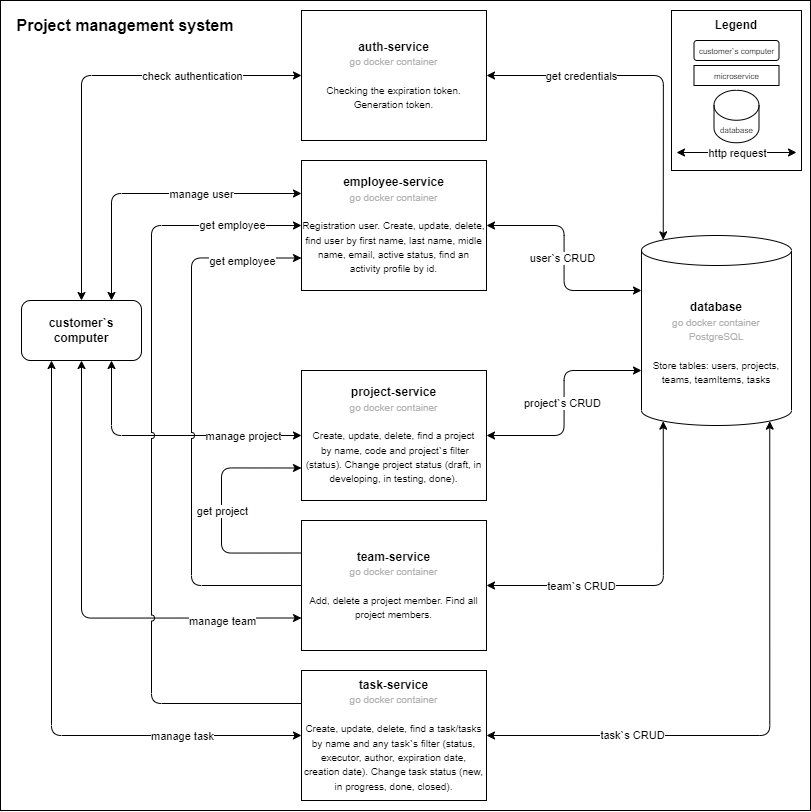

The diagram above was exported from draw.io. Its source (the exported page's mxGraphModel, read from the mxfile embedded in the PNG):
<mxGraphModel dx="1134" dy="626" grid="1" gridSize="10" guides="1" tooltips="1" connect="1" arrows="1" fold="1" page="1" pageScale="1" pageWidth="827" pageHeight="1169" math="0" shadow="0">
  <root>
    <mxCell id="0" />
    <mxCell id="1" parent="0" />
    <mxCell id="anv_v0dvvLosbIdGf6-w-45" value="" style="whiteSpace=wrap;html=1;aspect=fixed;" parent="1" vertex="1">
      <mxGeometry x="9" y="10" width="810" height="810" as="geometry" />
    </mxCell>
    <mxCell id="anv_v0dvvLosbIdGf6-w-1" value="&lt;b&gt;customer`s computer&lt;/b&gt;" style="rounded=1;whiteSpace=wrap;html=1;" parent="1" vertex="1">
      <mxGeometry x="30" y="310" width="120" height="60" as="geometry" />
    </mxCell>
    <mxCell id="anv_v0dvvLosbIdGf6-w-3" value="" style="endArrow=classic;html=1;rounded=1;endFill=1;strokeColor=default;startArrow=classic;startFill=1;exitX=0.5;exitY=0;exitDx=0;exitDy=0;entryX=0;entryY=0.5;entryDx=0;entryDy=0;edgeStyle=orthogonalEdgeStyle;" parent="1" source="anv_v0dvvLosbIdGf6-w-1" target="anv_v0dvvLosbIdGf6-w-6" edge="1">
      <mxGeometry relative="1" as="geometry">
        <mxPoint x="190" y="290" as="sourcePoint" />
        <mxPoint x="270" y="290" as="targetPoint" />
        <Array as="points">
          <mxPoint x="90" y="85" />
        </Array>
      </mxGeometry>
    </mxCell>
    <mxCell id="anv_v0dvvLosbIdGf6-w-4" value="check authentication" style="edgeLabel;resizable=0;html=1;align=center;verticalAlign=middle;" parent="anv_v0dvvLosbIdGf6-w-3" connectable="0" vertex="1">
      <mxGeometry relative="1" as="geometry">
        <mxPoint x="110" y="-2" as="offset" />
      </mxGeometry>
    </mxCell>
    <mxCell id="anv_v0dvvLosbIdGf6-w-6" value="&lt;b&gt;auth-service&lt;/b&gt;&lt;br&gt;&lt;font style=&quot;font-size: 10px;&quot;&gt;&lt;font color=&quot;#b3b3b3&quot;&gt;go docker container&lt;br&gt;&lt;/font&gt;&lt;br&gt;Checking the expiration token. Generation token.&lt;br&gt;&lt;/font&gt;" style="rounded=0;whiteSpace=wrap;html=1;" parent="1" vertex="1">
      <mxGeometry x="310" y="20" width="185" height="130" as="geometry" />
    </mxCell>
    <mxCell id="anv_v0dvvLosbIdGf6-w-7" value="&lt;b&gt;database&lt;/b&gt;&lt;br&gt;&lt;font style=&quot;font-size: 10px;&quot;&gt;&lt;font color=&quot;#b3b3b3&quot;&gt;go docker container&lt;br&gt;PostgreSQL&lt;/font&gt;&lt;br&gt;&lt;br&gt;Store tables:&amp;nbsp;users, projects, teams, teamItems, tasks&lt;br&gt;&lt;/font&gt;" style="shape=cylinder3;whiteSpace=wrap;html=1;boundedLbl=1;backgroundOutline=1;size=15;" parent="1" vertex="1">
      <mxGeometry x="650" y="245" width="150" height="190" as="geometry" />
    </mxCell>
    <mxCell id="anv_v0dvvLosbIdGf6-w-21" value="&lt;b&gt;employee-service&lt;/b&gt;&lt;br&gt;&lt;font style=&quot;font-size: 10px;&quot;&gt;&lt;font color=&quot;#b3b3b3&quot;&gt;go docker container&lt;br&gt;&lt;/font&gt;&lt;br&gt;Registration user.&amp;nbsp;&lt;/font&gt;&lt;font style=&quot;font-size: 10px;&quot;&gt;Create, update, delete, find user by first name, last name, midle name, email, active status, find an activity profile by id.&lt;br&gt;&lt;/font&gt;" style="rounded=0;whiteSpace=wrap;html=1;" parent="1" vertex="1">
      <mxGeometry x="310" y="170" width="185" height="130" as="geometry" />
    </mxCell>
    <mxCell id="anv_v0dvvLosbIdGf6-w-23" value="&lt;b&gt;project-service&lt;/b&gt;&lt;br&gt;&lt;font style=&quot;font-size: 10px;&quot;&gt;&lt;font color=&quot;#b3b3b3&quot;&gt;go docker container&lt;br&gt;&lt;/font&gt;&lt;br&gt;&lt;/font&gt;&lt;font style=&quot;font-size: 10px;&quot;&gt;Create, update, delete, find a project&lt;br&gt;&amp;nbsp;by name, code and project`s filter (status). Change project status (draft, in developing, in testing, done).&lt;br&gt;&lt;/font&gt;" style="rounded=0;whiteSpace=wrap;html=1;" parent="1" vertex="1">
      <mxGeometry x="310" y="380" width="185" height="130" as="geometry" />
    </mxCell>
    <mxCell id="anv_v0dvvLosbIdGf6-w-24" value="&lt;b&gt;team-service&lt;/b&gt;&lt;br&gt;&lt;font style=&quot;font-size: 10px;&quot;&gt;&lt;font color=&quot;#b3b3b3&quot;&gt;go docker container&lt;br&gt;&lt;/font&gt;&lt;br&gt;&lt;/font&gt;&lt;font style=&quot;font-size: 10px;&quot;&gt;Add, delete a project member. Find all project members.&lt;br&gt;&lt;/font&gt;" style="rounded=0;whiteSpace=wrap;html=1;" parent="1" vertex="1">
      <mxGeometry x="310" y="530" width="185" height="130" as="geometry" />
    </mxCell>
    <mxCell id="anv_v0dvvLosbIdGf6-w-25" value="&lt;b&gt;task-service&lt;/b&gt;&lt;br&gt;&lt;font style=&quot;font-size: 10px;&quot;&gt;&lt;font color=&quot;#b3b3b3&quot;&gt;go docker container&lt;br&gt;&lt;/font&gt;&lt;br&gt;&lt;/font&gt;&lt;font style=&quot;font-size: 10px;&quot;&gt;Create, update, delete, find a task/tasks by name and any task`s filter (status, executor, author, expiration date, creation date). Change task status (new, in progress, done, closed).&lt;br&gt;&lt;/font&gt;" style="rounded=0;whiteSpace=wrap;html=1;" parent="1" vertex="1">
      <mxGeometry x="310" y="680" width="185" height="130" as="geometry" />
    </mxCell>
    <mxCell id="anv_v0dvvLosbIdGf6-w-26" value="" style="endArrow=classic;html=1;rounded=1;endFill=1;strokeColor=default;startArrow=classic;startFill=1;exitX=0.75;exitY=0;exitDx=0;exitDy=0;entryX=0;entryY=0.25;entryDx=0;entryDy=0;edgeStyle=orthogonalEdgeStyle;" parent="1" target="anv_v0dvvLosbIdGf6-w-21" edge="1">
      <mxGeometry relative="1" as="geometry">
        <mxPoint x="120" y="309.95" as="sourcePoint" />
        <mxPoint x="310" y="234.95" as="targetPoint" />
        <Array as="points">
          <mxPoint x="120" y="203" />
          <mxPoint x="310" y="203" />
        </Array>
      </mxGeometry>
    </mxCell>
    <mxCell id="anv_v0dvvLosbIdGf6-w-27" value="manage user" style="edgeLabel;resizable=0;html=1;align=center;verticalAlign=middle;" parent="anv_v0dvvLosbIdGf6-w-26" connectable="0" vertex="1">
      <mxGeometry relative="1" as="geometry">
        <mxPoint x="48" as="offset" />
      </mxGeometry>
    </mxCell>
    <mxCell id="anv_v0dvvLosbIdGf6-w-30" value="" style="endArrow=classic;html=1;rounded=1;endFill=1;strokeColor=default;startArrow=classic;startFill=1;exitX=0.75;exitY=1;exitDx=0;exitDy=0;entryX=0;entryY=0.5;entryDx=0;entryDy=0;edgeStyle=orthogonalEdgeStyle;jumpStyle=arc;" parent="1" source="anv_v0dvvLosbIdGf6-w-1" target="anv_v0dvvLosbIdGf6-w-23" edge="1">
      <mxGeometry relative="1" as="geometry">
        <mxPoint x="90" y="380" as="sourcePoint" />
        <mxPoint x="275" y="290" as="targetPoint" />
        <Array as="points">
          <mxPoint x="120" y="445" />
        </Array>
      </mxGeometry>
    </mxCell>
    <mxCell id="anv_v0dvvLosbIdGf6-w-31" value="manage project" style="edgeLabel;resizable=0;html=1;align=center;verticalAlign=middle;" parent="anv_v0dvvLosbIdGf6-w-30" connectable="0" vertex="1">
      <mxGeometry relative="1" as="geometry">
        <mxPoint x="73" as="offset" />
      </mxGeometry>
    </mxCell>
    <mxCell id="anv_v0dvvLosbIdGf6-w-32" value="" style="endArrow=classic;html=1;rounded=1;endFill=1;strokeColor=default;startArrow=classic;startFill=1;exitX=0.5;exitY=1;exitDx=0;exitDy=0;entryX=0;entryY=0.75;entryDx=0;entryDy=0;edgeStyle=orthogonalEdgeStyle;" parent="1" source="anv_v0dvvLosbIdGf6-w-1" target="anv_v0dvvLosbIdGf6-w-24" edge="1">
      <mxGeometry relative="1" as="geometry">
        <mxPoint x="100" y="390" as="sourcePoint" />
        <mxPoint x="255" y="410" as="targetPoint" />
        <Array as="points">
          <mxPoint x="90" y="628" />
        </Array>
      </mxGeometry>
    </mxCell>
    <mxCell id="anv_v0dvvLosbIdGf6-w-33" value="manage team" style="edgeLabel;resizable=0;html=1;align=center;verticalAlign=middle;" parent="anv_v0dvvLosbIdGf6-w-32" connectable="0" vertex="1">
      <mxGeometry relative="1" as="geometry">
        <mxPoint x="140" y="22" as="offset" />
      </mxGeometry>
    </mxCell>
    <mxCell id="anv_v0dvvLosbIdGf6-w-34" value="" style="endArrow=classic;html=1;rounded=1;startArrow=classic;startFill=1;edgeStyle=orthogonalEdgeStyle;exitX=1;exitY=0.5;exitDx=0;exitDy=0;entryX=0;entryY=0;entryDx=0;entryDy=55;entryPerimeter=0;" parent="1" source="anv_v0dvvLosbIdGf6-w-21" target="anv_v0dvvLosbIdGf6-w-7" edge="1">
      <mxGeometry relative="1" as="geometry">
        <mxPoint x="510" y="240" as="sourcePoint" />
        <mxPoint x="740" y="400" as="targetPoint" />
      </mxGeometry>
    </mxCell>
    <mxCell id="anv_v0dvvLosbIdGf6-w-35" value="user`s CRUD" style="edgeLabel;resizable=0;html=1;align=center;verticalAlign=middle;" parent="anv_v0dvvLosbIdGf6-w-34" connectable="0" vertex="1">
      <mxGeometry relative="1" as="geometry">
        <mxPoint x="-2" as="offset" />
      </mxGeometry>
    </mxCell>
    <mxCell id="anv_v0dvvLosbIdGf6-w-37" value="" style="endArrow=classic;html=1;rounded=1;startArrow=classic;startFill=1;edgeStyle=orthogonalEdgeStyle;exitX=1;exitY=0.5;exitDx=0;exitDy=0;entryX=0;entryY=0;entryDx=0;entryDy=135;entryPerimeter=0;" parent="1" source="anv_v0dvvLosbIdGf6-w-23" target="anv_v0dvvLosbIdGf6-w-7" edge="1">
      <mxGeometry relative="1" as="geometry">
        <mxPoint x="506" y="445" as="sourcePoint" />
        <mxPoint x="661" y="510" as="targetPoint" />
      </mxGeometry>
    </mxCell>
    <mxCell id="anv_v0dvvLosbIdGf6-w-38" value="project`s CRUD" style="edgeLabel;resizable=0;html=1;align=center;verticalAlign=middle;" parent="anv_v0dvvLosbIdGf6-w-37" connectable="0" vertex="1">
      <mxGeometry relative="1" as="geometry">
        <mxPoint x="-2" as="offset" />
      </mxGeometry>
    </mxCell>
    <mxCell id="anv_v0dvvLosbIdGf6-w-39" value="" style="endArrow=classic;html=1;rounded=1;startArrow=classic;startFill=1;edgeStyle=orthogonalEdgeStyle;exitX=1;exitY=0.5;exitDx=0;exitDy=0;entryX=0.145;entryY=1;entryDx=0;entryDy=-4.35;entryPerimeter=0;" parent="1" source="anv_v0dvvLosbIdGf6-w-24" target="anv_v0dvvLosbIdGf6-w-7" edge="1">
      <mxGeometry relative="1" as="geometry">
        <mxPoint x="500" y="585" as="sourcePoint" />
        <mxPoint x="655" y="520" as="targetPoint" />
      </mxGeometry>
    </mxCell>
    <mxCell id="anv_v0dvvLosbIdGf6-w-40" value="team`s CRUD" style="edgeLabel;resizable=0;html=1;align=center;verticalAlign=middle;" parent="anv_v0dvvLosbIdGf6-w-39" connectable="0" vertex="1">
      <mxGeometry relative="1" as="geometry">
        <mxPoint x="-76" as="offset" />
      </mxGeometry>
    </mxCell>
    <mxCell id="anv_v0dvvLosbIdGf6-w-41" value="" style="endArrow=classic;html=1;rounded=1;startArrow=classic;startFill=1;edgeStyle=orthogonalEdgeStyle;exitX=1;exitY=0.5;exitDx=0;exitDy=0;entryX=0.855;entryY=1;entryDx=0;entryDy=-4.35;entryPerimeter=0;" parent="1" source="anv_v0dvvLosbIdGf6-w-25" target="anv_v0dvvLosbIdGf6-w-7" edge="1">
      <mxGeometry relative="1" as="geometry">
        <mxPoint x="510" y="759" as="sourcePoint" />
        <mxPoint x="687" y="595" as="targetPoint" />
      </mxGeometry>
    </mxCell>
    <mxCell id="anv_v0dvvLosbIdGf6-w-42" value="task`s CRUD" style="edgeLabel;resizable=0;html=1;align=center;verticalAlign=middle;" parent="anv_v0dvvLosbIdGf6-w-41" connectable="0" vertex="1">
      <mxGeometry relative="1" as="geometry">
        <mxPoint x="-138" y="15" as="offset" />
      </mxGeometry>
    </mxCell>
    <mxCell id="anv_v0dvvLosbIdGf6-w-43" value="" style="endArrow=classic;html=1;rounded=1;endFill=1;strokeColor=default;startArrow=classic;startFill=1;exitX=0.25;exitY=1;exitDx=0;exitDy=0;entryX=0;entryY=0.5;entryDx=0;entryDy=0;edgeStyle=orthogonalEdgeStyle;" parent="1" source="anv_v0dvvLosbIdGf6-w-1" target="anv_v0dvvLosbIdGf6-w-25" edge="1">
      <mxGeometry relative="1" as="geometry">
        <mxPoint x="70" y="520" as="sourcePoint" />
        <mxPoint x="290" y="745" as="targetPoint" />
        <Array as="points">
          <mxPoint x="60" y="745" />
        </Array>
      </mxGeometry>
    </mxCell>
    <mxCell id="anv_v0dvvLosbIdGf6-w-44" value="manage task" style="edgeLabel;resizable=0;html=1;align=center;verticalAlign=middle;" parent="anv_v0dvvLosbIdGf6-w-43" connectable="0" vertex="1">
      <mxGeometry relative="1" as="geometry">
        <mxPoint x="130" y="62" as="offset" />
      </mxGeometry>
    </mxCell>
    <mxCell id="anv_v0dvvLosbIdGf6-w-46" value="&lt;font style=&quot;font-size: 16px;&quot;&gt;Project management system&lt;/font&gt;" style="text;html=1;strokeColor=none;fillColor=none;align=center;verticalAlign=middle;whiteSpace=wrap;rounded=0;fontStyle=1" parent="1" vertex="1">
      <mxGeometry x="9" y="20" width="250" height="30" as="geometry" />
    </mxCell>
    <mxCell id="w7G9VvaegrJ85_uGhSid-1" value="" style="endArrow=none;html=1;rounded=1;endFill=0;strokeColor=default;startArrow=classic;startFill=1;exitX=0;exitY=0.75;exitDx=0;exitDy=0;entryX=0;entryY=0.25;entryDx=0;entryDy=0;edgeStyle=orthogonalEdgeStyle;" parent="1" source="anv_v0dvvLosbIdGf6-w-23" target="anv_v0dvvLosbIdGf6-w-24" edge="1">
      <mxGeometry relative="1" as="geometry">
        <mxPoint x="110" y="500" as="sourcePoint" />
        <mxPoint x="300" y="575" as="targetPoint" />
        <Array as="points">
          <mxPoint x="230" y="478" />
          <mxPoint x="230" y="563" />
        </Array>
      </mxGeometry>
    </mxCell>
    <mxCell id="w7G9VvaegrJ85_uGhSid-2" value="get project" style="edgeLabel;resizable=0;html=1;align=center;verticalAlign=middle;" parent="w7G9VvaegrJ85_uGhSid-1" connectable="0" vertex="1">
      <mxGeometry relative="1" as="geometry">
        <mxPoint as="offset" />
      </mxGeometry>
    </mxCell>
    <mxCell id="w7G9VvaegrJ85_uGhSid-3" value="" style="endArrow=none;html=1;rounded=1;endFill=0;strokeColor=default;startArrow=classic;startFill=1;exitX=0;exitY=0.75;exitDx=0;exitDy=0;entryX=0;entryY=0.5;entryDx=0;entryDy=0;edgeStyle=orthogonalEdgeStyle;jumpStyle=arc;" parent="1" source="anv_v0dvvLosbIdGf6-w-21" target="anv_v0dvvLosbIdGf6-w-24" edge="1">
      <mxGeometry relative="1" as="geometry">
        <mxPoint x="250" y="488" as="sourcePoint" />
        <mxPoint x="250" y="573" as="targetPoint" />
        <Array as="points">
          <mxPoint x="200" y="268" />
          <mxPoint x="200" y="595" />
        </Array>
      </mxGeometry>
    </mxCell>
    <mxCell id="w7G9VvaegrJ85_uGhSid-4" value="get employee" style="edgeLabel;resizable=0;html=1;align=center;verticalAlign=middle;" parent="w7G9VvaegrJ85_uGhSid-3" connectable="0" vertex="1">
      <mxGeometry relative="1" as="geometry">
        <mxPoint x="50" y="-161" as="offset" />
      </mxGeometry>
    </mxCell>
    <mxCell id="w7G9VvaegrJ85_uGhSid-5" value="" style="endArrow=none;html=1;rounded=1;endFill=0;strokeColor=default;startArrow=classic;startFill=1;exitX=0;exitY=0.5;exitDx=0;exitDy=0;entryX=0;entryY=0.25;entryDx=0;entryDy=0;edgeStyle=orthogonalEdgeStyle;jumpStyle=arc;" parent="1" source="anv_v0dvvLosbIdGf6-w-21" target="anv_v0dvvLosbIdGf6-w-25" edge="1">
      <mxGeometry relative="1" as="geometry">
        <mxPoint x="280" y="240" as="sourcePoint" />
        <mxPoint x="280" y="567" as="targetPoint" />
        <Array as="points">
          <mxPoint x="160" y="235" />
          <mxPoint x="160" y="713" />
          <mxPoint x="310" y="713" />
        </Array>
      </mxGeometry>
    </mxCell>
    <mxCell id="w7G9VvaegrJ85_uGhSid-6" value="get employee" style="edgeLabel;resizable=0;html=1;align=center;verticalAlign=middle;" parent="w7G9VvaegrJ85_uGhSid-5" connectable="0" vertex="1">
      <mxGeometry relative="1" as="geometry">
        <mxPoint x="80" y="-239" as="offset" />
      </mxGeometry>
    </mxCell>
    <mxCell id="RCvaqIHvc5m4EhdrxrZB-1" value="" style="whiteSpace=wrap;html=1;" vertex="1" parent="1">
      <mxGeometry x="680" y="20" width="130" height="160" as="geometry" />
    </mxCell>
    <mxCell id="RCvaqIHvc5m4EhdrxrZB-2" value="&lt;b&gt;Legend&lt;/b&gt;" style="text;html=1;strokeColor=none;fillColor=none;align=center;verticalAlign=middle;whiteSpace=wrap;rounded=0;" vertex="1" parent="1">
      <mxGeometry x="715" y="20" width="60" height="30" as="geometry" />
    </mxCell>
    <mxCell id="RCvaqIHvc5m4EhdrxrZB-4" value="&lt;font style=&quot;font-size: 8px;&quot;&gt;customer`s computer&lt;/font&gt;" style="rounded=1;whiteSpace=wrap;html=1;" vertex="1" parent="1">
      <mxGeometry x="702.5" y="50" width="85" height="20" as="geometry" />
    </mxCell>
    <mxCell id="RCvaqIHvc5m4EhdrxrZB-8" value="&lt;font style=&quot;&quot;&gt;&lt;font style=&quot;font-size: 8px;&quot;&gt;microservice&lt;/font&gt;&lt;br&gt;&lt;/font&gt;" style="rounded=0;whiteSpace=wrap;html=1;" vertex="1" parent="1">
      <mxGeometry x="702.5" y="75" width="85" height="20" as="geometry" />
    </mxCell>
    <mxCell id="RCvaqIHvc5m4EhdrxrZB-11" value="&lt;font style=&quot;font-size: 8px;&quot;&gt;database&lt;/font&gt;&lt;font style=&quot;font-size: 10px;&quot;&gt;&lt;br&gt;&lt;/font&gt;" style="shape=cylinder3;whiteSpace=wrap;html=1;boundedLbl=1;backgroundOutline=1;size=15;" vertex="1" parent="1">
      <mxGeometry x="722.5" y="99.75" width="45" height="52.5" as="geometry" />
    </mxCell>
    <mxCell id="RCvaqIHvc5m4EhdrxrZB-12" value="" style="endArrow=classic;html=1;rounded=1;startArrow=classic;startFill=1;edgeStyle=orthogonalEdgeStyle;exitX=1;exitY=0.5;exitDx=0;exitDy=0;entryX=0.145;entryY=0;entryDx=0;entryDy=4.35;entryPerimeter=0;" edge="1" parent="1" source="anv_v0dvvLosbIdGf6-w-6" target="anv_v0dvvLosbIdGf6-w-7">
      <mxGeometry relative="1" as="geometry">
        <mxPoint x="495" y="87.25" as="sourcePoint" />
        <mxPoint x="650" y="152.25" as="targetPoint" />
      </mxGeometry>
    </mxCell>
    <mxCell id="RCvaqIHvc5m4EhdrxrZB-13" value="get credentials" style="edgeLabel;resizable=0;html=1;align=center;verticalAlign=middle;" connectable="0" vertex="1" parent="RCvaqIHvc5m4EhdrxrZB-12">
      <mxGeometry relative="1" as="geometry">
        <mxPoint x="-76" as="offset" />
      </mxGeometry>
    </mxCell>
    <mxCell id="RCvaqIHvc5m4EhdrxrZB-16" value="" style="endArrow=classic;html=1;rounded=0;startArrow=classic;startFill=1;" edge="1" parent="1">
      <mxGeometry relative="1" as="geometry">
        <mxPoint x="685" y="162" as="sourcePoint" />
        <mxPoint x="805" y="162" as="targetPoint" />
      </mxGeometry>
    </mxCell>
    <mxCell id="RCvaqIHvc5m4EhdrxrZB-17" value="http request" style="edgeLabel;resizable=0;html=1;align=center;verticalAlign=middle;" connectable="0" vertex="1" parent="RCvaqIHvc5m4EhdrxrZB-16">
      <mxGeometry relative="1" as="geometry" />
    </mxCell>
  </root>
</mxGraphModel>